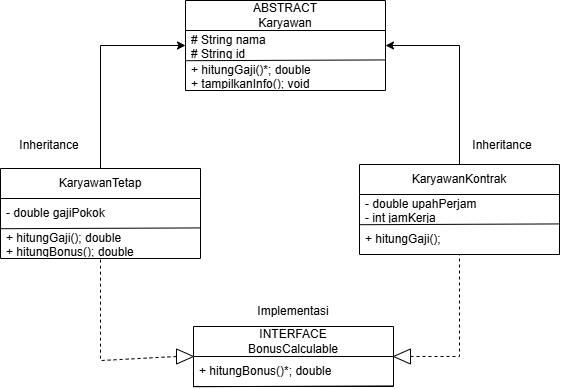

The diagram above was exported from draw.io. Its source (the exported page's mxGraphModel, read from the mxfile embedded in the PNG):
<mxGraphModel dx="1046" dy="697" grid="0" gridSize="10" guides="1" tooltips="1" connect="1" arrows="1" fold="1" page="1" pageScale="1" pageWidth="850" pageHeight="1100" math="0" shadow="0">
  <root>
    <mxCell id="0" />
    <mxCell id="1" parent="0" />
    <mxCell id="7d7AdWPNP9yqD31ivMDx-1" parent="1" style="swimlane;fontStyle=0;childLayout=stackLayout;horizontal=1;startSize=30;horizontalStack=0;resizeParent=1;resizeParentMax=0;resizeLast=0;collapsible=1;marginBottom=0;whiteSpace=wrap;html=1;" value="ABSTRACT&lt;div&gt;Karyawan&lt;/div&gt;" vertex="1">
      <mxGeometry height="90" width="200" x="296" y="88" as="geometry" />
    </mxCell>
    <mxCell id="7d7AdWPNP9yqD31ivMDx-2" parent="7d7AdWPNP9yqD31ivMDx-1" style="text;strokeColor=none;fillColor=none;align=left;verticalAlign=middle;spacingLeft=4;spacingRight=4;overflow=hidden;points=[[0,0.5],[1,0.5]];portConstraint=eastwest;rotatable=0;whiteSpace=wrap;html=1;" value="# String nama&lt;div&gt;# String id&lt;/div&gt;" vertex="1">
      <mxGeometry height="30" width="200" y="30" as="geometry" />
    </mxCell>
    <mxCell id="7d7AdWPNP9yqD31ivMDx-3" parent="7d7AdWPNP9yqD31ivMDx-1" style="text;strokeColor=none;fillColor=none;align=left;verticalAlign=middle;spacingLeft=4;spacingRight=4;overflow=hidden;points=[[0,0.5],[1,0.5]];portConstraint=eastwest;rotatable=0;whiteSpace=wrap;html=1;" value="+ hitungGaji()*; double&lt;div&gt;+ tampilkanInfo(); void&lt;/div&gt;" vertex="1">
      <mxGeometry height="30" width="200" y="60" as="geometry" />
    </mxCell>
    <mxCell id="7d7AdWPNP9yqD31ivMDx-6" edge="1" parent="7d7AdWPNP9yqD31ivMDx-1" style="endArrow=none;html=1;rounded=0;defaultLabelBackgroundColor=page;" value="">
      <mxGeometry height="50" relative="1" width="50" x="-0.007" as="geometry">
        <Array as="points" />
        <mxPoint x="-0.20000000000000284" y="60.21000000000001" as="sourcePoint" />
        <mxPoint x="199.2" y="59.43000000000001" as="targetPoint" />
      </mxGeometry>
    </mxCell>
    <mxCell id="7d7AdWPNP9yqD31ivMDx-7" parent="1" style="swimlane;fontStyle=0;childLayout=stackLayout;horizontal=1;startSize=30;horizontalStack=0;resizeParent=1;resizeParentMax=0;resizeLast=0;collapsible=1;marginBottom=0;whiteSpace=wrap;html=1;" value="KaryawanTetap" vertex="1">
      <mxGeometry height="90" width="200" x="111" y="256" as="geometry" />
    </mxCell>
    <mxCell id="7d7AdWPNP9yqD31ivMDx-8" parent="7d7AdWPNP9yqD31ivMDx-7" style="text;strokeColor=none;fillColor=none;align=left;verticalAlign=middle;spacingLeft=4;spacingRight=4;overflow=hidden;points=[[0,0.5],[1,0.5]];portConstraint=eastwest;rotatable=0;whiteSpace=wrap;html=1;" value="- double gajiPokok" vertex="1">
      <mxGeometry height="30" width="200" y="30" as="geometry" />
    </mxCell>
    <mxCell id="7d7AdWPNP9yqD31ivMDx-9" parent="7d7AdWPNP9yqD31ivMDx-7" style="text;strokeColor=none;fillColor=none;align=left;verticalAlign=middle;spacingLeft=4;spacingRight=4;overflow=hidden;points=[[0,0.5],[1,0.5]];portConstraint=eastwest;rotatable=0;whiteSpace=wrap;html=1;" value="+ hitungGaji(); double&lt;div&gt;+ hitungBonus(); double&lt;/div&gt;" vertex="1">
      <mxGeometry height="30" width="200" y="60" as="geometry" />
    </mxCell>
    <mxCell id="7d7AdWPNP9yqD31ivMDx-10" edge="1" parent="7d7AdWPNP9yqD31ivMDx-7" style="endArrow=none;html=1;rounded=0;defaultLabelBackgroundColor=page;entryX=0.996;entryY=-0.019;entryDx=0;entryDy=0;entryPerimeter=0;" target="7d7AdWPNP9yqD31ivMDx-9" value="">
      <mxGeometry height="50" relative="1" width="50" x="-0.0072" as="geometry">
        <Array as="points" />
        <mxPoint x="-0.20000000000000284" y="60.21000000000001" as="sourcePoint" />
        <mxPoint x="395" y="133" as="targetPoint" />
      </mxGeometry>
    </mxCell>
    <mxCell id="7d7AdWPNP9yqD31ivMDx-11" parent="1" style="swimlane;fontStyle=0;childLayout=stackLayout;horizontal=1;startSize=30;horizontalStack=0;resizeParent=1;resizeParentMax=0;resizeLast=0;collapsible=1;marginBottom=0;whiteSpace=wrap;html=1;" value="KaryawanKontrak" vertex="1">
      <mxGeometry height="90" width="200" x="470" y="252" as="geometry" />
    </mxCell>
    <mxCell id="7d7AdWPNP9yqD31ivMDx-12" parent="7d7AdWPNP9yqD31ivMDx-11" style="text;strokeColor=none;fillColor=none;align=left;verticalAlign=middle;spacingLeft=4;spacingRight=4;overflow=hidden;points=[[0,0.5],[1,0.5]];portConstraint=eastwest;rotatable=0;whiteSpace=wrap;html=1;" value="- double upahPerjam&lt;div&gt;- int jamKerja&lt;/div&gt;" vertex="1">
      <mxGeometry height="30" width="200" y="30" as="geometry" />
    </mxCell>
    <mxCell id="7d7AdWPNP9yqD31ivMDx-13" parent="7d7AdWPNP9yqD31ivMDx-11" style="text;strokeColor=none;fillColor=none;align=left;verticalAlign=middle;spacingLeft=4;spacingRight=4;overflow=hidden;points=[[0,0.5],[1,0.5]];portConstraint=eastwest;rotatable=0;whiteSpace=wrap;html=1;" value="+ hitungGaji();" vertex="1">
      <mxGeometry height="30" width="200" y="60" as="geometry" />
    </mxCell>
    <mxCell id="7d7AdWPNP9yqD31ivMDx-14" edge="1" parent="7d7AdWPNP9yqD31ivMDx-11" style="endArrow=none;html=1;rounded=0;defaultLabelBackgroundColor=page;entryX=0.996;entryY=-0.019;entryDx=0;entryDy=0;entryPerimeter=0;" target="7d7AdWPNP9yqD31ivMDx-13" value="">
      <mxGeometry height="50" relative="1" width="50" x="-0.0072" as="geometry">
        <Array as="points" />
        <mxPoint x="-0.20000000000000284" y="60.21000000000001" as="sourcePoint" />
        <mxPoint x="395" y="133" as="targetPoint" />
      </mxGeometry>
    </mxCell>
    <mxCell id="7d7AdWPNP9yqD31ivMDx-15" parent="1" style="swimlane;fontStyle=0;childLayout=stackLayout;horizontal=1;startSize=30;horizontalStack=0;resizeParent=1;resizeParentMax=0;resizeLast=0;collapsible=1;marginBottom=0;whiteSpace=wrap;html=1;" value="INTERFACE&lt;div&gt;BonusCalculable&lt;/div&gt;" vertex="1">
      <mxGeometry height="60" width="200" x="304" y="414" as="geometry" />
    </mxCell>
    <mxCell id="7d7AdWPNP9yqD31ivMDx-16" parent="7d7AdWPNP9yqD31ivMDx-15" style="text;strokeColor=none;fillColor=none;align=left;verticalAlign=middle;spacingLeft=4;spacingRight=4;overflow=hidden;points=[[0,0.5],[1,0.5]];portConstraint=eastwest;rotatable=0;whiteSpace=wrap;html=1;" value="+ hitungBonus()*; double" vertex="1">
      <mxGeometry height="30" width="200" y="30" as="geometry" />
    </mxCell>
    <mxCell id="7d7AdWPNP9yqD31ivMDx-18" edge="1" parent="7d7AdWPNP9yqD31ivMDx-15" style="endArrow=none;html=1;rounded=0;defaultLabelBackgroundColor=page;entryX=0.996;entryY=-0.019;entryDx=0;entryDy=0;entryPerimeter=0;" value="">
      <mxGeometry height="50" relative="1" width="50" x="-0.0072" as="geometry">
        <Array as="points" />
        <mxPoint x="-0.20000000000000284" y="60.21000000000001" as="sourcePoint" />
        <mxPoint x="199.20000000000005" y="59.430000000000064" as="targetPoint" />
      </mxGeometry>
    </mxCell>
    <mxCell id="7d7AdWPNP9yqD31ivMDx-19" edge="1" parent="1" source="7d7AdWPNP9yqD31ivMDx-7" style="endArrow=classic;html=1;rounded=0;defaultLabelBackgroundColor=page;exitX=0.5;exitY=0;exitDx=0;exitDy=0;entryX=0;entryY=0.5;entryDx=0;entryDy=0;" target="7d7AdWPNP9yqD31ivMDx-1" value="">
      <mxGeometry height="50" relative="1" width="50" x="-0.0192" as="geometry">
        <Array as="points">
          <mxPoint x="211" y="133" />
        </Array>
        <mxPoint x="397" y="351" as="sourcePoint" />
        <mxPoint x="388.23" y="251.65" as="targetPoint" />
      </mxGeometry>
    </mxCell>
    <mxCell id="7d7AdWPNP9yqD31ivMDx-20" edge="1" parent="1" source="7d7AdWPNP9yqD31ivMDx-11" style="endArrow=classic;html=1;rounded=0;defaultLabelBackgroundColor=page;exitX=0.5;exitY=0;exitDx=0;exitDy=0;entryX=1;entryY=0.5;entryDx=0;entryDy=0;" target="7d7AdWPNP9yqD31ivMDx-1" value="">
      <mxGeometry height="50" relative="1" width="50" x="-0.285" as="geometry">
        <Array as="points">
          <mxPoint x="570" y="133" />
        </Array>
        <mxPoint x="397" y="351" as="sourcePoint" />
        <mxPoint x="612.56" y="116.51" as="targetPoint" />
      </mxGeometry>
    </mxCell>
    <mxCell id="7d7AdWPNP9yqD31ivMDx-21" edge="1" parent="1" source="7d7AdWPNP9yqD31ivMDx-22" style="endArrow=none;dashed=1;html=1;rounded=0;defaultLabelBackgroundColor=page;entryX=0.5;entryY=1;entryDx=0;entryDy=0;exitX=0;exitY=0.5;exitDx=0;exitDy=0;" target="7d7AdWPNP9yqD31ivMDx-7" value="">
      <mxGeometry height="50" relative="1" width="50" x="-0.0175" as="geometry">
        <Array as="points">
          <mxPoint x="211" y="448.05" />
        </Array>
        <mxPoint x="290.04" y="447.14" as="sourcePoint" />
        <mxPoint x="447" y="301" as="targetPoint" />
      </mxGeometry>
    </mxCell>
    <mxCell id="7d7AdWPNP9yqD31ivMDx-22" parent="1" style="triangle;whiteSpace=wrap;html=1;shapeInside=1;" value="" vertex="1">
      <mxGeometry height="15" width="17" x="287" y="436.5" as="geometry" />
    </mxCell>
    <mxCell id="7d7AdWPNP9yqD31ivMDx-23" edge="1" parent="1" source="7d7AdWPNP9yqD31ivMDx-24" style="endArrow=none;dashed=1;html=1;rounded=0;defaultLabelBackgroundColor=page;exitX=0;exitY=0.5;exitDx=0;exitDy=0;" target="7d7AdWPNP9yqD31ivMDx-13" value="">
      <mxGeometry height="50" relative="1" width="50" x="-0.1455" as="geometry">
        <Array as="points">
          <mxPoint x="570" y="444" />
        </Array>
        <mxPoint x="535.08" y="446.24" as="sourcePoint" />
        <mxPoint x="447" y="301" as="targetPoint" />
      </mxGeometry>
    </mxCell>
    <mxCell id="7d7AdWPNP9yqD31ivMDx-24" parent="1" style="triangle;whiteSpace=wrap;html=1;shapeInside=1;rotation=-180;" value="" vertex="1">
      <mxGeometry height="15" width="17" x="504" y="436.5" as="geometry" />
    </mxCell>
    <mxCell id="7d7AdWPNP9yqD31ivMDx-25" parent="1" style="text;html=1;whiteSpace=wrap;strokeColor=none;fillColor=none;align=center;verticalAlign=middle;rounded=0;" value="Inheritance" vertex="1">
      <mxGeometry height="45" width="84" x="118" y="211" as="geometry" />
    </mxCell>
    <mxCell id="7d7AdWPNP9yqD31ivMDx-26" parent="1" style="text;html=1;whiteSpace=wrap;strokeColor=none;fillColor=none;align=center;verticalAlign=middle;rounded=0;" value="Inheritance" vertex="1">
      <mxGeometry height="45" width="84" x="571" y="211" as="geometry" />
    </mxCell>
    <mxCell id="7d7AdWPNP9yqD31ivMDx-27" parent="1" style="text;html=1;whiteSpace=wrap;strokeColor=none;fillColor=none;align=center;verticalAlign=middle;rounded=0;" value="Implementasi" vertex="1">
      <mxGeometry height="30" width="60" x="374" y="384" as="geometry" />
    </mxCell>
  </root>
</mxGraphModel>